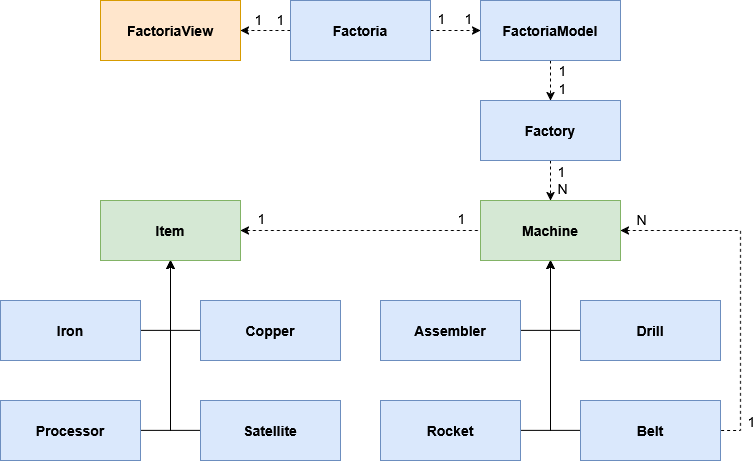

The diagram above was exported from draw.io. Its source (the exported page's mxGraphModel, read from the mxfile embedded in the PNG):
<mxGraphModel dx="2904" dy="2219" grid="1" gridSize="10" guides="1" tooltips="1" connect="1" arrows="1" fold="1" page="1" pageScale="1" pageWidth="850" pageHeight="1100" math="0" shadow="0">
  <root>
    <mxCell id="0" />
    <mxCell id="1" parent="0" />
    <mxCell id="DiZi5yJ-_VaZs-A9eiOJ-10" parent="1" style="rounded=0;whiteSpace=wrap;html=1;fillColor=#ffe6cc;strokeColor=#d79b00;" value="&lt;span style=&quot;font-size: 14px;&quot;&gt;&lt;b&gt;FactoriaView&lt;/b&gt;&lt;/span&gt;" vertex="1">
      <mxGeometry height="60" width="140" x="20" y="-30" as="geometry" />
    </mxCell>
    <mxCell id="0x81ftyoj0t21hbWu9FW-39" edge="1" parent="1" source="Zn89Kv6B48e0xGMjE6Kk-11" style="edgeStyle=orthogonalEdgeStyle;rounded=0;orthogonalLoop=1;jettySize=auto;html=1;exitX=1;exitY=0.5;exitDx=0;exitDy=0;dashed=1;" target="0x81ftyoj0t21hbWu9FW-2">
      <mxGeometry relative="1" as="geometry" />
    </mxCell>
    <mxCell id="0x81ftyoj0t21hbWu9FW-40" edge="1" parent="1" source="Zn89Kv6B48e0xGMjE6Kk-11" style="edgeStyle=orthogonalEdgeStyle;rounded=0;orthogonalLoop=1;jettySize=auto;html=1;exitX=0;exitY=0.5;exitDx=0;exitDy=0;dashed=1;" target="DiZi5yJ-_VaZs-A9eiOJ-10">
      <mxGeometry relative="1" as="geometry" />
    </mxCell>
    <mxCell id="0x81ftyoj0t21hbWu9FW-41" connectable="0" parent="0x81ftyoj0t21hbWu9FW-40" style="edgeLabel;html=1;align=center;verticalAlign=middle;resizable=0;points=[];fontStyle=0;fontSize=14;" value="1" vertex="1">
      <mxGeometry relative="1" x="-0.4857" as="geometry">
        <mxPoint x="-20" y="-12" as="offset" />
      </mxGeometry>
    </mxCell>
    <mxCell id="0x81ftyoj0t21hbWu9FW-42" connectable="0" parent="0x81ftyoj0t21hbWu9FW-40" style="edgeLabel;html=1;align=center;verticalAlign=middle;resizable=0;points=[];fontStyle=0;fontSize=14;" value="1" vertex="1">
      <mxGeometry relative="1" x="-0.4857" as="geometry">
        <mxPoint x="2" y="-12" as="offset" />
      </mxGeometry>
    </mxCell>
    <mxCell id="0x81ftyoj0t21hbWu9FW-43" connectable="0" parent="0x81ftyoj0t21hbWu9FW-40" style="edgeLabel;html=1;align=center;verticalAlign=middle;resizable=0;points=[];fontStyle=0;fontSize=14;" value="1" vertex="1">
      <mxGeometry relative="1" x="-0.4857" as="geometry">
        <mxPoint x="163" y="-13" as="offset" />
      </mxGeometry>
    </mxCell>
    <mxCell id="0x81ftyoj0t21hbWu9FW-44" connectable="0" parent="0x81ftyoj0t21hbWu9FW-40" style="edgeLabel;html=1;align=center;verticalAlign=middle;resizable=0;points=[];fontStyle=0;fontSize=14;" value="1" vertex="1">
      <mxGeometry relative="1" x="-0.4857" as="geometry">
        <mxPoint x="190" y="-13" as="offset" />
      </mxGeometry>
    </mxCell>
    <mxCell id="0x81ftyoj0t21hbWu9FW-45" connectable="0" parent="0x81ftyoj0t21hbWu9FW-40" style="edgeLabel;html=1;align=center;verticalAlign=middle;resizable=0;points=[];fontStyle=0;fontSize=14;" value="1" vertex="1">
      <mxGeometry relative="1" x="-0.4857" as="geometry">
        <mxPoint x="284" y="39" as="offset" />
      </mxGeometry>
    </mxCell>
    <mxCell id="0x81ftyoj0t21hbWu9FW-46" connectable="0" parent="0x81ftyoj0t21hbWu9FW-40" style="edgeLabel;html=1;align=center;verticalAlign=middle;resizable=0;points=[];fontStyle=0;fontSize=14;" value="1" vertex="1">
      <mxGeometry relative="1" x="-0.4857" as="geometry">
        <mxPoint x="284" y="57" as="offset" />
      </mxGeometry>
    </mxCell>
    <mxCell id="0x81ftyoj0t21hbWu9FW-52" connectable="0" parent="0x81ftyoj0t21hbWu9FW-40" style="edgeLabel;html=1;align=center;verticalAlign=middle;resizable=0;points=[];fontStyle=0;fontSize=14;" value="1" vertex="1">
      <mxGeometry relative="1" x="-0.4857" as="geometry">
        <mxPoint x="183" y="187" as="offset" />
      </mxGeometry>
    </mxCell>
    <mxCell id="0x81ftyoj0t21hbWu9FW-53" connectable="0" parent="0x81ftyoj0t21hbWu9FW-40" style="edgeLabel;html=1;align=center;verticalAlign=middle;resizable=0;points=[];fontStyle=0;fontSize=14;" value="1" vertex="1">
      <mxGeometry relative="1" x="-0.4857" as="geometry">
        <mxPoint x="-66" y="190" as="offset" />
      </mxGeometry>
    </mxCell>
    <mxCell id="0x81ftyoj0t21hbWu9FW-54" connectable="0" parent="0x81ftyoj0t21hbWu9FW-40" style="edgeLabel;html=1;align=center;verticalAlign=middle;resizable=0;points=[];fontStyle=0;fontSize=14;" value="1" vertex="1">
      <mxGeometry relative="1" x="-0.4857" as="geometry">
        <mxPoint x="-17" y="187" as="offset" />
      </mxGeometry>
    </mxCell>
    <mxCell id="0x81ftyoj0t21hbWu9FW-55" connectable="0" parent="0x81ftyoj0t21hbWu9FW-40" style="edgeLabel;html=1;align=center;verticalAlign=middle;resizable=0;points=[];fontStyle=0;fontSize=14;" value="N" vertex="1">
      <mxGeometry relative="1" x="-0.4857" as="geometry">
        <mxPoint x="284" y="157" as="offset" />
      </mxGeometry>
    </mxCell>
    <mxCell id="XHPA87tvP4GWAryEptap-5" connectable="0" parent="0x81ftyoj0t21hbWu9FW-40" style="edgeLabel;html=1;align=center;verticalAlign=middle;resizable=0;points=[];fontStyle=0;fontSize=14;" value="1" vertex="1">
      <mxGeometry relative="1" x="-0.4857" as="geometry">
        <mxPoint x="283" y="140" as="offset" />
      </mxGeometry>
    </mxCell>
    <mxCell id="XHPA87tvP4GWAryEptap-7" connectable="0" parent="0x81ftyoj0t21hbWu9FW-40" style="edgeLabel;html=1;align=center;verticalAlign=middle;resizable=0;points=[];fontStyle=0;fontSize=14;" value="N" vertex="1">
      <mxGeometry relative="1" x="-0.4857" as="geometry">
        <mxPoint x="363" y="188" as="offset" />
      </mxGeometry>
    </mxCell>
    <mxCell id="XHPA87tvP4GWAryEptap-8" connectable="0" parent="0x81ftyoj0t21hbWu9FW-40" style="edgeLabel;html=1;align=center;verticalAlign=middle;resizable=0;points=[];fontStyle=0;fontSize=14;" value="1" vertex="1">
      <mxGeometry relative="1" x="-0.4857" as="geometry">
        <mxPoint x="473" y="390" as="offset" />
      </mxGeometry>
    </mxCell>
    <mxCell id="Zn89Kv6B48e0xGMjE6Kk-11" parent="1" style="rounded=0;whiteSpace=wrap;html=1;fillColor=#dae8fc;strokeColor=#6c8ebf;" value="&lt;span style=&quot;font-size: 14px;&quot;&gt;&lt;b&gt;Factoria&lt;/b&gt;&lt;/span&gt;" vertex="1">
      <mxGeometry height="60" width="140" x="210" y="-30" as="geometry" />
    </mxCell>
    <mxCell id="0x81ftyoj0t21hbWu9FW-38" edge="1" parent="1" source="0x81ftyoj0t21hbWu9FW-2" style="edgeStyle=orthogonalEdgeStyle;rounded=0;orthogonalLoop=1;jettySize=auto;html=1;exitX=0.5;exitY=1;exitDx=0;exitDy=0;dashed=1;" target="0x81ftyoj0t21hbWu9FW-3">
      <mxGeometry relative="1" as="geometry" />
    </mxCell>
    <mxCell id="0x81ftyoj0t21hbWu9FW-2" parent="1" style="rounded=0;whiteSpace=wrap;html=1;fillColor=#dae8fc;strokeColor=#6c8ebf;" value="&lt;font style=&quot;font-size: 14px;&quot;&gt;&lt;b&gt;FactoriaModel&lt;/b&gt;&lt;/font&gt;" vertex="1">
      <mxGeometry height="60" width="140" x="400" y="-30" as="geometry" />
    </mxCell>
    <mxCell id="0x81ftyoj0t21hbWu9FW-35" edge="1" parent="1" source="0x81ftyoj0t21hbWu9FW-3" style="edgeStyle=orthogonalEdgeStyle;rounded=0;orthogonalLoop=1;jettySize=auto;html=1;exitX=0.5;exitY=1;exitDx=0;exitDy=0;dashed=1;" target="0x81ftyoj0t21hbWu9FW-11">
      <mxGeometry relative="1" as="geometry" />
    </mxCell>
    <mxCell id="0x81ftyoj0t21hbWu9FW-3" parent="1" style="rounded=0;whiteSpace=wrap;html=1;fillColor=#dae8fc;strokeColor=#6c8ebf;" value="&lt;span style=&quot;font-size: 14px;&quot;&gt;&lt;b&gt;Factory&lt;/b&gt;&lt;/span&gt;" vertex="1">
      <mxGeometry height="60" width="140" x="400" y="70" as="geometry" />
    </mxCell>
    <mxCell id="0x81ftyoj0t21hbWu9FW-36" edge="1" parent="1" source="0x81ftyoj0t21hbWu9FW-4" style="edgeStyle=orthogonalEdgeStyle;rounded=0;orthogonalLoop=1;jettySize=auto;html=1;exitX=1;exitY=0.5;exitDx=0;exitDy=0;entryX=0;entryY=0.5;entryDx=0;entryDy=0;dashed=1;startArrow=classic;startFill=1;endArrow=none;endFill=0;" target="0x81ftyoj0t21hbWu9FW-11">
      <mxGeometry relative="1" as="geometry">
        <Array as="points" />
      </mxGeometry>
    </mxCell>
    <mxCell id="0x81ftyoj0t21hbWu9FW-4" parent="1" style="rounded=0;whiteSpace=wrap;html=1;fillColor=#d5e8d4;strokeColor=#82b366;" value="&lt;span style=&quot;font-size: 14px;&quot;&gt;&lt;b&gt;Item&lt;/b&gt;&lt;/span&gt;" vertex="1">
      <mxGeometry height="60" width="140" x="20" y="170" as="geometry" />
    </mxCell>
    <mxCell id="0x81ftyoj0t21hbWu9FW-29" edge="1" parent="1" source="0x81ftyoj0t21hbWu9FW-6" style="edgeStyle=orthogonalEdgeStyle;rounded=0;orthogonalLoop=1;jettySize=auto;html=1;exitX=0;exitY=0.5;exitDx=0;exitDy=0;entryX=0.5;entryY=1;entryDx=0;entryDy=0;" target="0x81ftyoj0t21hbWu9FW-4">
      <mxGeometry relative="1" as="geometry" />
    </mxCell>
    <mxCell id="0x81ftyoj0t21hbWu9FW-6" parent="1" style="rounded=0;whiteSpace=wrap;html=1;fillColor=#dae8fc;strokeColor=#6c8ebf;" value="&lt;span style=&quot;font-size: 14px;&quot;&gt;&lt;b&gt;Copper&lt;/b&gt;&lt;/span&gt;" vertex="1">
      <mxGeometry height="60" width="140" x="120" y="270" as="geometry" />
    </mxCell>
    <mxCell id="0x81ftyoj0t21hbWu9FW-30" edge="1" parent="1" source="0x81ftyoj0t21hbWu9FW-7" style="edgeStyle=orthogonalEdgeStyle;rounded=0;orthogonalLoop=1;jettySize=auto;html=1;exitX=0;exitY=0.5;exitDx=0;exitDy=0;entryX=0.5;entryY=1;entryDx=0;entryDy=0;" target="0x81ftyoj0t21hbWu9FW-4">
      <mxGeometry relative="1" as="geometry" />
    </mxCell>
    <mxCell id="0x81ftyoj0t21hbWu9FW-7" parent="1" style="rounded=0;whiteSpace=wrap;html=1;fillColor=#dae8fc;strokeColor=#6c8ebf;" value="&lt;span style=&quot;font-size: 14px;&quot;&gt;&lt;b&gt;Satellite&lt;/b&gt;&lt;/span&gt;" vertex="1">
      <mxGeometry height="60" width="140" x="120" y="370" as="geometry" />
    </mxCell>
    <mxCell id="XHPA87tvP4GWAryEptap-3" edge="1" parent="1" source="0x81ftyoj0t21hbWu9FW-9" style="edgeStyle=orthogonalEdgeStyle;rounded=0;orthogonalLoop=1;jettySize=auto;html=1;exitX=1;exitY=0.5;exitDx=0;exitDy=0;entryX=0.5;entryY=1;entryDx=0;entryDy=0;" target="0x81ftyoj0t21hbWu9FW-4">
      <mxGeometry relative="1" as="geometry" />
    </mxCell>
    <mxCell id="0x81ftyoj0t21hbWu9FW-9" parent="1" style="rounded=0;whiteSpace=wrap;html=1;fillColor=#dae8fc;strokeColor=#6c8ebf;" value="&lt;span style=&quot;font-size: 14px;&quot;&gt;&lt;b&gt;Processor&lt;/b&gt;&lt;/span&gt;" vertex="1">
      <mxGeometry height="60" width="140" x="-80" y="370" as="geometry" />
    </mxCell>
    <mxCell id="XHPA87tvP4GWAryEptap-2" edge="1" parent="1" style="edgeStyle=orthogonalEdgeStyle;rounded=0;orthogonalLoop=1;jettySize=auto;html=1;entryX=0.5;entryY=1;entryDx=0;entryDy=0;" target="0x81ftyoj0t21hbWu9FW-4">
      <mxGeometry relative="1" as="geometry">
        <mxPoint x="90" y="280" as="sourcePoint" />
      </mxGeometry>
    </mxCell>
    <mxCell id="XHPA87tvP4GWAryEptap-4" edge="1" parent="1" source="0x81ftyoj0t21hbWu9FW-10" style="edgeStyle=orthogonalEdgeStyle;rounded=0;orthogonalLoop=1;jettySize=auto;html=1;exitX=1;exitY=0.5;exitDx=0;exitDy=0;entryX=0.5;entryY=1;entryDx=0;entryDy=0;" target="0x81ftyoj0t21hbWu9FW-4">
      <mxGeometry relative="1" as="geometry" />
    </mxCell>
    <mxCell id="0x81ftyoj0t21hbWu9FW-10" parent="1" style="rounded=0;whiteSpace=wrap;html=1;fillColor=#dae8fc;strokeColor=#6c8ebf;" value="&lt;span style=&quot;font-size: 14px;&quot;&gt;&lt;b&gt;Iron&lt;/b&gt;&lt;/span&gt;" vertex="1">
      <mxGeometry height="60" width="140" x="-80" y="270" as="geometry" />
    </mxCell>
    <mxCell id="XHPA87tvP4GWAryEptap-6" edge="1" parent="1" source="0x81ftyoj0t21hbWu9FW-11" style="edgeStyle=orthogonalEdgeStyle;rounded=0;orthogonalLoop=1;jettySize=auto;html=1;exitX=1;exitY=0.5;exitDx=0;exitDy=0;entryX=1;entryY=0.5;entryDx=0;entryDy=0;dashed=1;endArrow=none;endFill=0;startArrow=classic;startFill=1;" target="0x81ftyoj0t21hbWu9FW-15">
      <mxGeometry relative="1" as="geometry" />
    </mxCell>
    <mxCell id="0x81ftyoj0t21hbWu9FW-11" parent="1" style="rounded=0;whiteSpace=wrap;html=1;fillColor=#d5e8d4;strokeColor=#82b366;" value="&lt;span style=&quot;font-size: 14px;&quot;&gt;&lt;b&gt;Machine&lt;/b&gt;&lt;/span&gt;" vertex="1">
      <mxGeometry height="60" width="140" x="400" y="170" as="geometry" />
    </mxCell>
    <mxCell id="0x81ftyoj0t21hbWu9FW-31" edge="1" parent="1" source="0x81ftyoj0t21hbWu9FW-12" style="edgeStyle=orthogonalEdgeStyle;rounded=0;orthogonalLoop=1;jettySize=auto;html=1;exitX=1;exitY=0.5;exitDx=0;exitDy=0;entryX=0.5;entryY=1;entryDx=0;entryDy=0;" target="0x81ftyoj0t21hbWu9FW-11">
      <mxGeometry relative="1" as="geometry" />
    </mxCell>
    <mxCell id="0x81ftyoj0t21hbWu9FW-12" parent="1" style="rounded=0;whiteSpace=wrap;html=1;fillColor=#dae8fc;strokeColor=#6c8ebf;" value="&lt;span style=&quot;font-size: 14px;&quot;&gt;&lt;b&gt;Assembler&lt;/b&gt;&lt;/span&gt;" vertex="1">
      <mxGeometry height="60" width="140" x="300" y="270" as="geometry" />
    </mxCell>
    <mxCell id="0x81ftyoj0t21hbWu9FW-33" edge="1" parent="1" source="0x81ftyoj0t21hbWu9FW-13" style="edgeStyle=orthogonalEdgeStyle;rounded=0;orthogonalLoop=1;jettySize=auto;html=1;exitX=1;exitY=0.5;exitDx=0;exitDy=0;entryX=0.5;entryY=1;entryDx=0;entryDy=0;" target="0x81ftyoj0t21hbWu9FW-11">
      <mxGeometry relative="1" as="geometry" />
    </mxCell>
    <mxCell id="0x81ftyoj0t21hbWu9FW-13" parent="1" style="rounded=0;whiteSpace=wrap;html=1;fillColor=#dae8fc;strokeColor=#6c8ebf;" value="&lt;span style=&quot;font-size: 14px;&quot;&gt;&lt;b&gt;Rocket&lt;/b&gt;&lt;/span&gt;" vertex="1">
      <mxGeometry height="60" width="140" x="300" y="370" as="geometry" />
    </mxCell>
    <mxCell id="0x81ftyoj0t21hbWu9FW-32" edge="1" parent="1" source="0x81ftyoj0t21hbWu9FW-14" style="edgeStyle=orthogonalEdgeStyle;rounded=0;orthogonalLoop=1;jettySize=auto;html=1;exitX=0;exitY=0.5;exitDx=0;exitDy=0;entryX=0.5;entryY=1;entryDx=0;entryDy=0;" target="0x81ftyoj0t21hbWu9FW-11">
      <mxGeometry relative="1" as="geometry" />
    </mxCell>
    <mxCell id="0x81ftyoj0t21hbWu9FW-14" parent="1" style="rounded=0;whiteSpace=wrap;html=1;fillColor=#dae8fc;strokeColor=#6c8ebf;" value="&lt;span style=&quot;font-size: 14px;&quot;&gt;&lt;b&gt;Drill&lt;/b&gt;&lt;/span&gt;" vertex="1">
      <mxGeometry height="60" width="140" x="500" y="270" as="geometry" />
    </mxCell>
    <mxCell id="0x81ftyoj0t21hbWu9FW-34" edge="1" parent="1" source="0x81ftyoj0t21hbWu9FW-15" style="edgeStyle=orthogonalEdgeStyle;rounded=0;orthogonalLoop=1;jettySize=auto;html=1;exitX=0;exitY=0.5;exitDx=0;exitDy=0;entryX=0.5;entryY=1;entryDx=0;entryDy=0;" target="0x81ftyoj0t21hbWu9FW-11">
      <mxGeometry relative="1" as="geometry" />
    </mxCell>
    <mxCell id="0x81ftyoj0t21hbWu9FW-15" parent="1" style="rounded=0;whiteSpace=wrap;html=1;fillColor=#dae8fc;strokeColor=#6c8ebf;" value="&lt;span style=&quot;font-size: 14px;&quot;&gt;&lt;b&gt;Belt&lt;/b&gt;&lt;/span&gt;" vertex="1">
      <mxGeometry height="60" width="140" x="500" y="370" as="geometry" />
    </mxCell>
  </root>
</mxGraphModel>